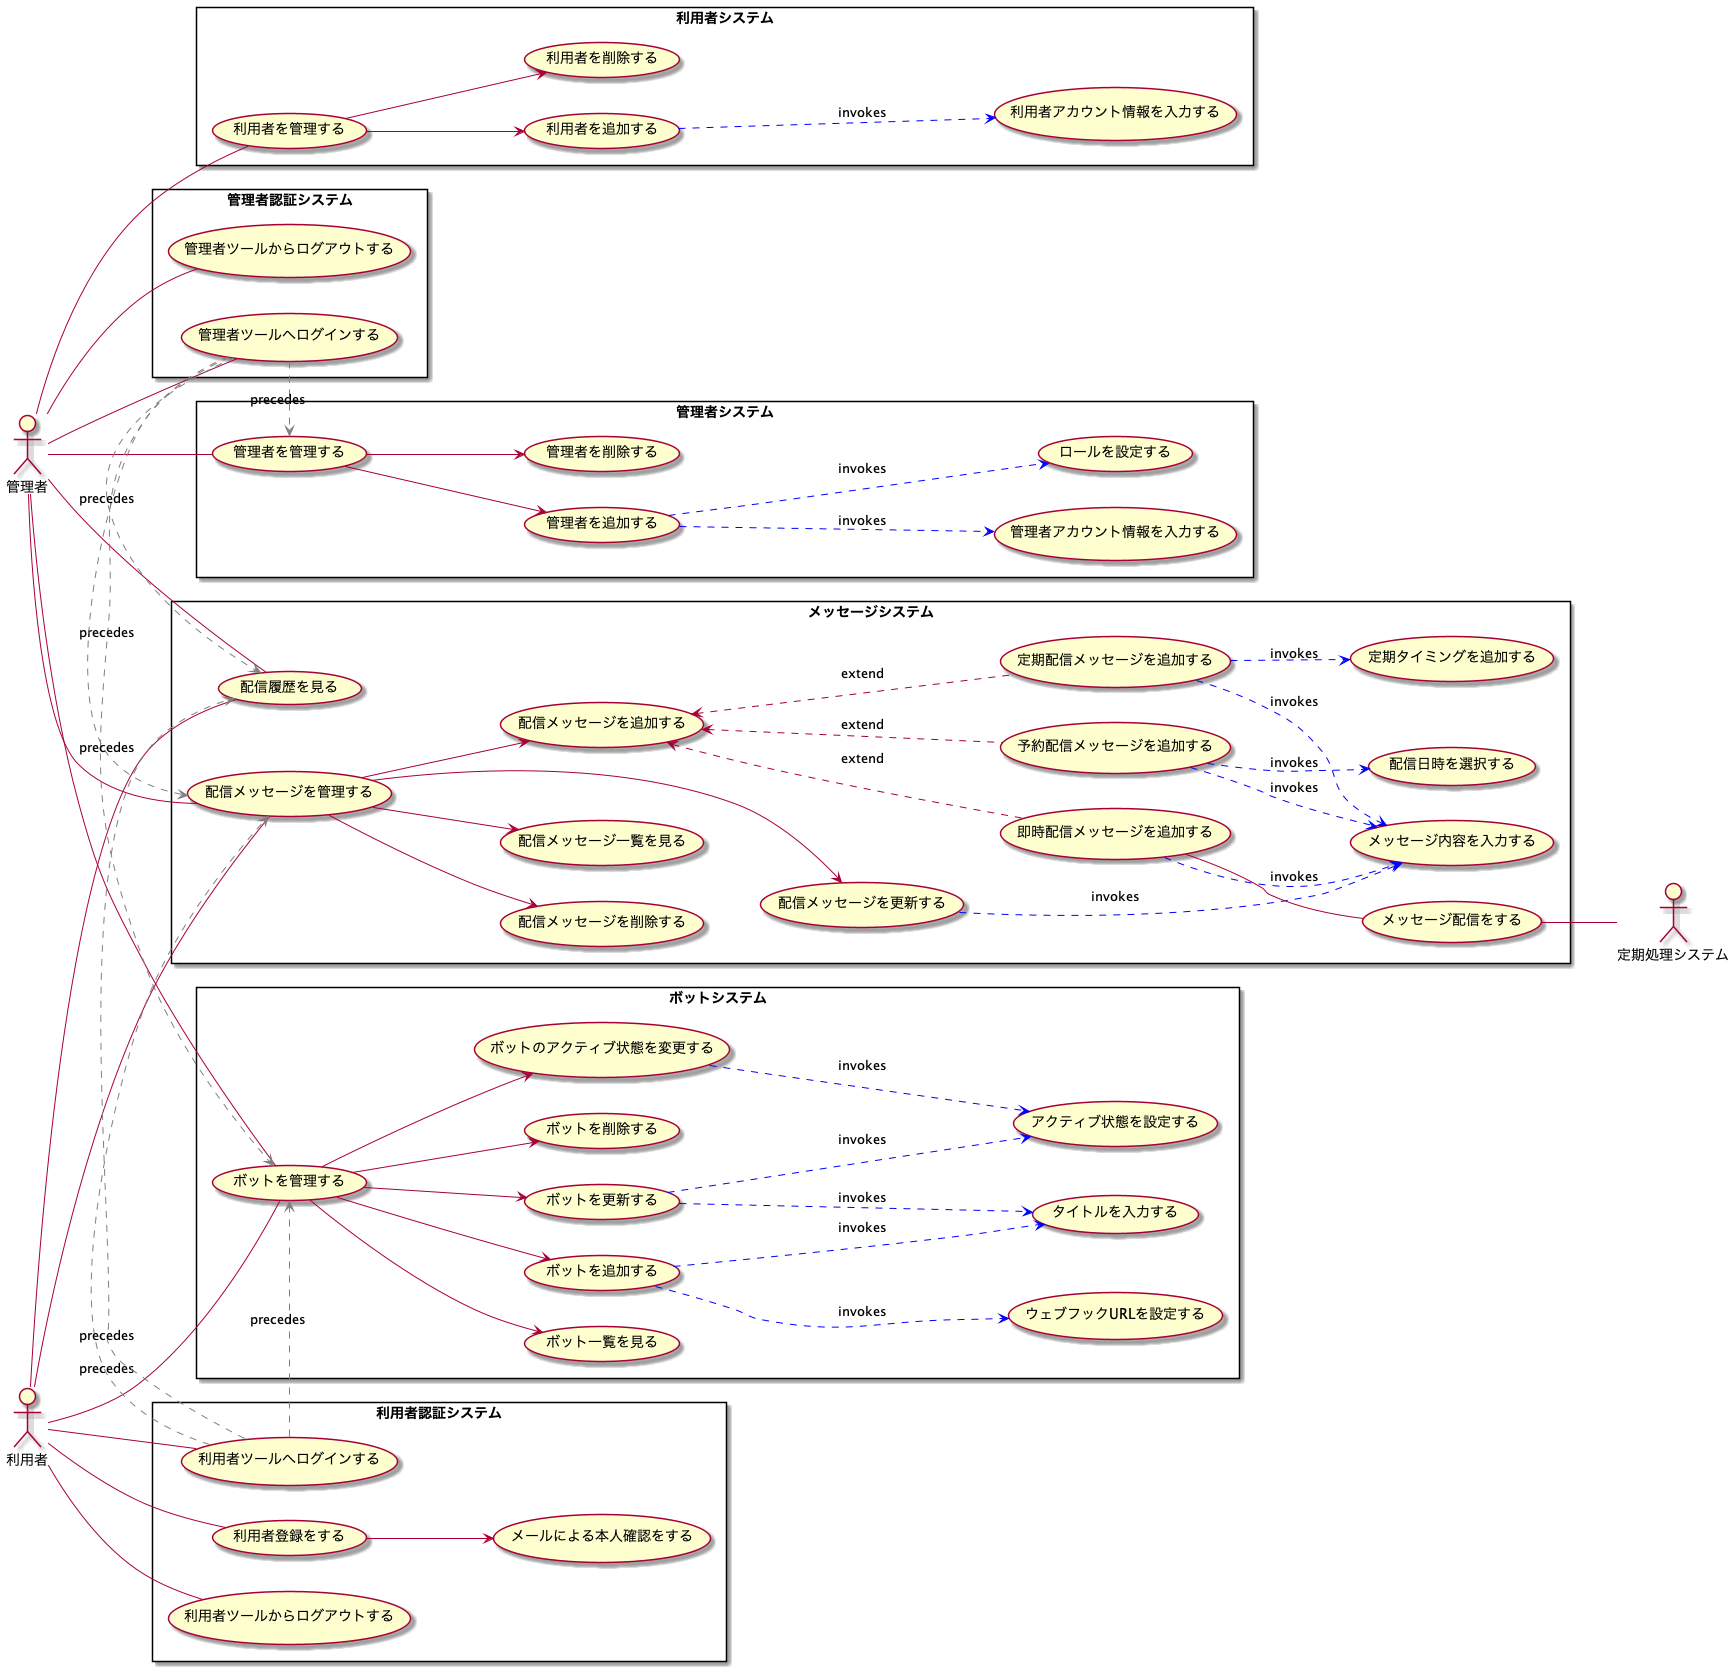

The diagram above was rendered by PlantUML. Its source (embedded in the PNG):
@startuml usecase

left to right direction

:管理者:
:利用者:
:定期処理システム:

rectangle ボットシステム {
    usecase ボットを管理する
    usecase ボットを更新する
    usecase ボットを追加する
    usecase ボットを削除する
    usecase ボットのアクティブ状態を変更する
    usecase ボット一覧を見る
    usecase タイトルを入力する
    usecase ウェブフックURLを設定する
    usecase アクティブ状態を設定する
}
rectangle メッセージシステム {
    usecase 配信メッセージを管理する
    usecase 配信メッセージを追加する
    usecase 即時配信メッセージを追加する
    usecase 定期配信メッセージを追加する
    usecase 予約配信メッセージを追加する
    usecase 配信メッセージを更新する
    usecase 配信メッセージを削除する
    usecase 配信メッセージ一覧を見る
    usecase メッセージ内容を入力する
    usecase 配信日時を選択する
    usecase 定期タイミングを追加する

    usecase 配信履歴を見る

    usecase メッセージ配信をする
}

rectangle 管理者システム {
    usecase 管理者を管理する
    usecase 管理者を追加する
    usecase 管理者を削除する
    usecase 管理者アカウント情報を入力する
    usecase ロールを設定する
}

rectangle 利用者システム {
    usecase 利用者を管理する
    usecase 利用者を追加する
    usecase 利用者を削除する
    usecase 利用者アカウント情報を入力する
}

rectangle 管理者認証システム {
    usecase 管理者ツールへログインする
    usecase 管理者ツールからログアウトする
}

rectangle 利用者認証システム {
    usecase 利用者登録をする
    usecase メールによる本人確認をする

    usecase 利用者ツールへログインする
    usecase 利用者ツールからログアウトする
}

管理者 -- ボットを管理する
利用者 -- ボットを管理する
ボットを管理する --> ボットを追加する
ボットを管理する --> ボットを更新する
ボットを管理する --> ボットを削除する
ボットを管理する --> ボット一覧を見る
ボットを管理する --> ボットのアクティブ状態を変更する
ボットを追加する ..> タイトルを入力する #blue :invokes
ボットを追加する ..> ウェブフックURLを設定する #blue : invokes
ボットを更新する ..> タイトルを入力する #blue :invokes
ボットを更新する ..> アクティブ状態を設定する #blue :invokes
ボットのアクティブ状態を変更する ..> アクティブ状態を設定する #blue :invokes

管理者 -- 配信メッセージを管理する
利用者 -- 配信メッセージを管理する
配信メッセージを管理する --> 配信メッセージを追加する
配信メッセージを追加する <.. 即時配信メッセージを追加する :extend
配信メッセージを追加する <.. 定期配信メッセージを追加する :extend
配信メッセージを追加する <.. 予約配信メッセージを追加する :extend
配信メッセージを管理する --> 配信メッセージを更新する
配信メッセージを管理する --> 配信メッセージを削除する
配信メッセージを管理する --> 配信メッセージ一覧を見る
即時配信メッセージを追加する ..> メッセージ内容を入力する #blue :invokes
定期配信メッセージを追加する ..> メッセージ内容を入力する #blue :invokes
予約配信メッセージを追加する ..> メッセージ内容を入力する #blue :invokes
予約配信メッセージを追加する ..> 配信日時を選択する #blue :invokes
定期配信メッセージを追加する ..> 定期タイミングを追加する #blue :invokes
配信メッセージを更新する ..> メッセージ内容を入力する #blue :invokes

管理者 -- 配信履歴を見る
利用者 -- 配信履歴を見る

管理者 -- 管理者ツールへログインする
管理者 -- 管理者ツールからログアウトする

管理者 -- 管理者を管理する
管理者を管理する --> 管理者を追加する
管理者を管理する --> 管理者を削除する
管理者を追加する ..> 管理者アカウント情報を入力する #blue :invokes
管理者を追加する ..> ロールを設定する #blue :invokes

管理者 -- 利用者を管理する
利用者を管理する --> 利用者を追加する
利用者を管理する --> 利用者を削除する
利用者を追加する ..> 利用者アカウント情報を入力する #blue :invokes

利用者 -- 利用者登録をする
利用者登録をする --> メールによる本人確認をする
利用者 -- 利用者ツールへログインする
利用者 -- 利用者ツールからログアウトする


管理者ツールへログインする .> ボットを管理する #gray :precedes
管理者ツールへログインする .> 配信メッセージを管理する #gray :precedes
管理者ツールへログインする .> 配信履歴を見る #gray :precedes
管理者ツールへログインする .> 管理者を管理する #gray :precedes

利用者ツールへログインする .> ボットを管理する #gray :precedes
利用者ツールへログインする .> 配信メッセージを管理する #gray :precedes
利用者ツールへログインする .> 配信履歴を見る #gray :precedes

即時配信メッセージを追加する -- メッセージ配信をする
メッセージ配信をする -- 定期処理システム

@enduml